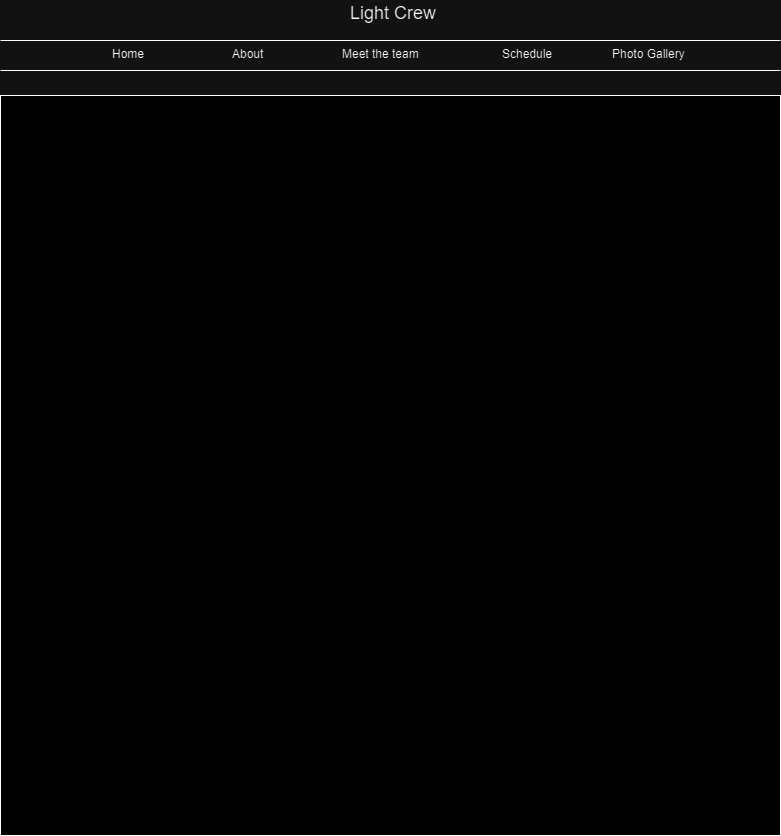

The diagram above was exported from draw.io. Its source (the exported page's mxGraphModel, read from the mxfile embedded in the PNG):
<mxGraphModel dx="1050" dy="569" grid="1" gridSize="10" guides="1" tooltips="1" connect="1" arrows="1" fold="1" page="1" pageScale="1" pageWidth="826" pageHeight="1169" background="none" math="0" shadow="0">
  <root>
    <mxCell id="0" />
    <mxCell id="1" parent="0" />
    <mxCell id="2" value="Light Crew" style="text;spacingTop=-5;fontSize=18;fontStyle=0;align=center;" parent="1" vertex="1">
      <mxGeometry x="298" y="25" width="230" height="20" as="geometry" />
    </mxCell>
    <mxCell id="3" value="" style="line;strokeWidth=1" parent="1" vertex="1">
      <mxGeometry x="20" y="60" width="780" height="10" as="geometry" />
    </mxCell>
    <mxCell id="4" value="" style="line;strokeWidth=1" parent="1" vertex="1">
      <mxGeometry x="20" y="90" width="780" height="10" as="geometry" />
    </mxCell>
    <mxCell id="5" value="Home" style="text;spacingTop=-5;" parent="1" vertex="1">
      <mxGeometry x="130" y="70.00000000000009" width="30" height="20" as="geometry" />
    </mxCell>
    <mxCell id="6" value="About" style="text;spacingTop=-5;" parent="1" vertex="1">
      <mxGeometry x="249.99999999999994" y="70.00000000000016" width="30" height="20" as="geometry" />
    </mxCell>
    <mxCell id="22" value="Meet the team" style="text;spacingTop=-5;" parent="1" vertex="1">
      <mxGeometry x="360" y="70.00000000000026" width="30" height="20" as="geometry" />
    </mxCell>
    <mxCell id="23" value="Schedule" style="text;spacingTop=-5;" parent="1" vertex="1">
      <mxGeometry x="520" y="70.00000000000003" width="30" height="20" as="geometry" />
    </mxCell>
    <mxCell id="24" value="Photo Gallery" style="text;spacingTop=-5;" parent="1" vertex="1">
      <mxGeometry x="630" y="70.00000000000013" width="30" height="20" as="geometry" />
    </mxCell>
    <mxCell id="2engrGh0lS093otkMfsn-24" value="" style="rounded=0;whiteSpace=wrap;html=1;" parent="1" vertex="1">
      <mxGeometry x="20" y="120" width="780" height="740" as="geometry" />
    </mxCell>
  </root>
</mxGraphModel>